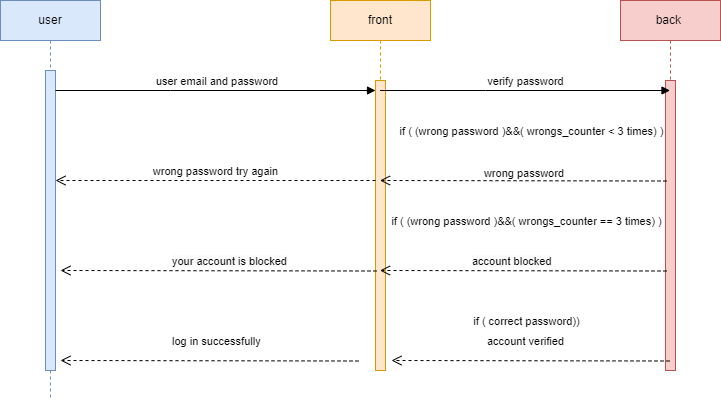

The diagram above was exported from draw.io. Its source (the exported page's mxGraphModel, read from the mxfile embedded in the PNG):
<mxGraphModel dx="1900" dy="541" grid="1" gridSize="10" guides="1" tooltips="1" connect="1" arrows="1" fold="1" page="1" pageScale="1" pageWidth="850" pageHeight="1100" background="#ffffff" math="0" shadow="0">
  <root>
    <mxCell id="0" />
    <mxCell id="1" parent="0" />
    <mxCell id="aM9ryv3xv72pqoxQDRHE-1" value="user" style="shape=umlLifeline;perimeter=lifelinePerimeter;whiteSpace=wrap;html=1;container=0;dropTarget=0;collapsible=0;recursiveResize=0;outlineConnect=0;portConstraint=eastwest;newEdgeStyle={&quot;edgeStyle&quot;:&quot;elbowEdgeStyle&quot;,&quot;elbow&quot;:&quot;vertical&quot;,&quot;curved&quot;:0,&quot;rounded&quot;:0};fillColor=#dae8fc;strokeColor=#6c8ebf;" parent="1" vertex="1">
      <mxGeometry x="-60" y="30" width="100" height="400" as="geometry" />
    </mxCell>
    <mxCell id="aM9ryv3xv72pqoxQDRHE-2" value="" style="html=1;points=[];perimeter=orthogonalPerimeter;outlineConnect=0;targetShapes=umlLifeline;portConstraint=eastwest;newEdgeStyle={&quot;edgeStyle&quot;:&quot;elbowEdgeStyle&quot;,&quot;elbow&quot;:&quot;vertical&quot;,&quot;curved&quot;:0,&quot;rounded&quot;:0};fillColor=#dae8fc;strokeColor=#6c8ebf;" parent="aM9ryv3xv72pqoxQDRHE-1" vertex="1">
      <mxGeometry x="45" y="70" width="10" height="300" as="geometry" />
    </mxCell>
    <mxCell id="aM9ryv3xv72pqoxQDRHE-5" value="front" style="shape=umlLifeline;perimeter=lifelinePerimeter;whiteSpace=wrap;html=1;container=0;dropTarget=0;collapsible=0;recursiveResize=0;outlineConnect=0;portConstraint=eastwest;newEdgeStyle={&quot;edgeStyle&quot;:&quot;elbowEdgeStyle&quot;,&quot;elbow&quot;:&quot;vertical&quot;,&quot;curved&quot;:0,&quot;rounded&quot;:0};fillColor=#ffe6cc;strokeColor=#d79b00;" parent="1" vertex="1">
      <mxGeometry x="270" y="30" width="100" height="370" as="geometry" />
    </mxCell>
    <mxCell id="aM9ryv3xv72pqoxQDRHE-6" value="" style="html=1;points=[];perimeter=orthogonalPerimeter;outlineConnect=0;targetShapes=umlLifeline;portConstraint=eastwest;newEdgeStyle={&quot;edgeStyle&quot;:&quot;elbowEdgeStyle&quot;,&quot;elbow&quot;:&quot;vertical&quot;,&quot;curved&quot;:0,&quot;rounded&quot;:0};fillColor=#ffe6cc;strokeColor=#d79b00;" parent="aM9ryv3xv72pqoxQDRHE-5" vertex="1">
      <mxGeometry x="45" y="80" width="10" height="290" as="geometry" />
    </mxCell>
    <mxCell id="aM9ryv3xv72pqoxQDRHE-7" value="&amp;nbsp;user email and password" style="html=1;verticalAlign=bottom;endArrow=block;edgeStyle=elbowEdgeStyle;elbow=vertical;curved=0;rounded=0;" parent="1" source="aM9ryv3xv72pqoxQDRHE-2" target="aM9ryv3xv72pqoxQDRHE-6" edge="1">
      <mxGeometry relative="1" as="geometry">
        <mxPoint x="195" y="130" as="sourcePoint" />
        <Array as="points">
          <mxPoint x="110" y="120" />
          <mxPoint x="180" y="120" />
        </Array>
        <mxPoint as="offset" />
      </mxGeometry>
    </mxCell>
    <mxCell id="aM9ryv3xv72pqoxQDRHE-8" value="wrong password try again" style="html=1;verticalAlign=bottom;endArrow=open;dashed=1;endSize=8;edgeStyle=elbowEdgeStyle;elbow=vertical;curved=0;rounded=0;" parent="1" source="aM9ryv3xv72pqoxQDRHE-6" target="aM9ryv3xv72pqoxQDRHE-2" edge="1">
      <mxGeometry relative="1" as="geometry">
        <mxPoint x="195" y="205" as="targetPoint" />
        <Array as="points">
          <mxPoint x="270" y="210" />
          <mxPoint x="240" y="195" />
          <mxPoint x="190" y="280" />
        </Array>
      </mxGeometry>
    </mxCell>
    <mxCell id="ZSm19p3xgCslSXFqqrqj-1" value="back&amp;nbsp;" style="shape=umlLifeline;perimeter=lifelinePerimeter;whiteSpace=wrap;html=1;container=0;dropTarget=0;collapsible=0;recursiveResize=0;outlineConnect=0;portConstraint=eastwest;newEdgeStyle={&quot;edgeStyle&quot;:&quot;elbowEdgeStyle&quot;,&quot;elbow&quot;:&quot;vertical&quot;,&quot;curved&quot;:0,&quot;rounded&quot;:0};fillColor=#f8cecc;strokeColor=#b85450;" vertex="1" parent="1">
      <mxGeometry x="560" y="30" width="100" height="370" as="geometry" />
    </mxCell>
    <mxCell id="ZSm19p3xgCslSXFqqrqj-2" value="" style="html=1;points=[];perimeter=orthogonalPerimeter;outlineConnect=0;targetShapes=umlLifeline;portConstraint=eastwest;newEdgeStyle={&quot;edgeStyle&quot;:&quot;elbowEdgeStyle&quot;,&quot;elbow&quot;:&quot;vertical&quot;,&quot;curved&quot;:0,&quot;rounded&quot;:0};fillColor=#f8cecc;strokeColor=#b85450;" vertex="1" parent="ZSm19p3xgCslSXFqqrqj-1">
      <mxGeometry x="45" y="80" width="10" height="290" as="geometry" />
    </mxCell>
    <mxCell id="ZSm19p3xgCslSXFqqrqj-3" value="verify password" style="html=1;verticalAlign=bottom;endArrow=block;edgeStyle=elbowEdgeStyle;elbow=vertical;curved=0;rounded=0;" edge="1" parent="1" source="aM9ryv3xv72pqoxQDRHE-5" target="ZSm19p3xgCslSXFqqrqj-1">
      <mxGeometry relative="1" as="geometry">
        <mxPoint x="340" y="120" as="sourcePoint" />
        <Array as="points">
          <mxPoint x="425" y="120" />
        </Array>
        <mxPoint x="560" y="120" as="targetPoint" />
        <mxPoint as="offset" />
      </mxGeometry>
    </mxCell>
    <mxCell id="ZSm19p3xgCslSXFqqrqj-4" value="if ( (wrong password )&amp;amp;&amp;amp;( wrongs_counter &amp;lt; 3 times) )" style="html=1;verticalAlign=bottom;endArrow=open;dashed=1;endSize=8;edgeStyle=elbowEdgeStyle;elbow=vertical;curved=0;rounded=0;" edge="1" parent="1" target="aM9ryv3xv72pqoxQDRHE-5">
      <mxGeometry x="-0.0488" y="-40" relative="1" as="geometry">
        <mxPoint x="360" y="210" as="targetPoint" />
        <Array as="points">
          <mxPoint x="640" y="210" />
        </Array>
        <mxPoint x="606" y="210.5" as="sourcePoint" />
        <mxPoint as="offset" />
      </mxGeometry>
    </mxCell>
    <mxCell id="ZSm19p3xgCslSXFqqrqj-13" value="&lt;p&gt;&lt;font style=&quot;font-size: 11px;&quot; face=&quot;Helvetica&quot;&gt;wrong password&amp;nbsp;&lt;/font&gt;&lt;/p&gt;" style="text;html=1;align=center;verticalAlign=middle;resizable=0;points=[];autosize=1;strokeColor=none;fillColor=none;fontSize=20;fontFamily=Architects Daughter;" vertex="1" parent="1">
      <mxGeometry x="410" y="160" width="110" height="80" as="geometry" />
    </mxCell>
    <mxCell id="ZSm19p3xgCslSXFqqrqj-14" value="if ( (wrong password )&amp;amp;&amp;amp;( wrongs_counter == 3 times) )" style="html=1;verticalAlign=bottom;endArrow=open;dashed=1;endSize=8;edgeStyle=elbowEdgeStyle;elbow=vertical;curved=0;rounded=0;" edge="1" parent="1" target="aM9ryv3xv72pqoxQDRHE-5">
      <mxGeometry x="-0.0156" y="-40" relative="1" as="geometry">
        <mxPoint x="350" y="300" as="targetPoint" />
        <Array as="points">
          <mxPoint x="481" y="300" />
        </Array>
        <mxPoint x="606" y="300.5" as="sourcePoint" />
        <mxPoint as="offset" />
      </mxGeometry>
    </mxCell>
    <mxCell id="ZSm19p3xgCslSXFqqrqj-16" value="&lt;span style=&quot;color: rgb(0, 0, 0); font-family: Helvetica; font-size: 11px; font-style: normal; font-variant-ligatures: normal; font-variant-caps: normal; font-weight: 400; letter-spacing: normal; orphans: 2; text-align: center; text-indent: 0px; text-transform: none; widows: 2; word-spacing: 0px; -webkit-text-stroke-width: 0px; background-color: rgb(251, 251, 251); text-decoration-thickness: initial; text-decoration-style: initial; text-decoration-color: initial; float: none; display: inline !important;&quot;&gt;account blocked&lt;/span&gt;" style="text;whiteSpace=wrap;html=1;fontSize=20;fontFamily=Architects Daughter;" vertex="1" parent="1">
      <mxGeometry x="410" y="270" width="120" height="50" as="geometry" />
    </mxCell>
    <mxCell id="ZSm19p3xgCslSXFqqrqj-17" value="" style="html=1;verticalAlign=bottom;endArrow=open;dashed=1;endSize=8;edgeStyle=elbowEdgeStyle;elbow=vertical;curved=0;rounded=0;" edge="1" parent="1">
      <mxGeometry x="-0.0156" y="-40" relative="1" as="geometry">
        <mxPoint y="300" as="targetPoint" />
        <Array as="points">
          <mxPoint x="270" y="300" />
          <mxPoint x="350" y="300" />
          <mxPoint x="350" y="300" />
        </Array>
        <mxPoint x="316" y="300.5" as="sourcePoint" />
        <mxPoint as="offset" />
      </mxGeometry>
    </mxCell>
    <mxCell id="ZSm19p3xgCslSXFqqrqj-18" value="&lt;span style=&quot;color: rgb(0, 0, 0); font-family: Helvetica; font-size: 11px; font-style: normal; font-variant-ligatures: normal; font-variant-caps: normal; font-weight: 400; letter-spacing: normal; orphans: 2; text-align: center; text-indent: 0px; text-transform: none; widows: 2; word-spacing: 0px; -webkit-text-stroke-width: 0px; background-color: rgb(251, 251, 251); text-decoration-thickness: initial; text-decoration-style: initial; text-decoration-color: initial; float: none; display: inline !important;&quot;&gt;your account is blocked&lt;/span&gt;" style="text;whiteSpace=wrap;html=1;fontSize=20;fontFamily=Architects Daughter;" vertex="1" parent="1">
      <mxGeometry x="110" y="270" width="120" height="50" as="geometry" />
    </mxCell>
    <mxCell id="ZSm19p3xgCslSXFqqrqj-19" value="if ( correct password))" style="html=1;verticalAlign=bottom;endArrow=open;dashed=1;endSize=8;edgeStyle=elbowEdgeStyle;elbow=vertical;curved=0;rounded=0;" edge="1" parent="1">
      <mxGeometry x="0.0426" y="-30" relative="1" as="geometry">
        <mxPoint x="331" y="390" as="targetPoint" />
        <Array as="points">
          <mxPoint x="621" y="390" />
        </Array>
        <mxPoint x="609" y="390.5" as="sourcePoint" />
        <mxPoint x="1" as="offset" />
      </mxGeometry>
    </mxCell>
    <mxCell id="ZSm19p3xgCslSXFqqrqj-20" value="&lt;p style=&quot;text-align: center;&quot;&gt;&lt;font face=&quot;Helvetica&quot; style=&quot;font-size: 11px;&quot;&gt;account verified&lt;/font&gt;&lt;/p&gt;" style="text;whiteSpace=wrap;html=1;fontSize=20;fontFamily=Architects Daughter;" vertex="1" parent="1">
      <mxGeometry x="425" y="330" width="110" height="50" as="geometry" />
    </mxCell>
    <mxCell id="ZSm19p3xgCslSXFqqrqj-23" value="" style="html=1;verticalAlign=bottom;endArrow=open;dashed=1;endSize=8;edgeStyle=elbowEdgeStyle;elbow=vertical;curved=0;rounded=0;" edge="1" parent="1">
      <mxGeometry x="0.0426" y="-30" relative="1" as="geometry">
        <mxPoint y="390" as="targetPoint" />
        <Array as="points">
          <mxPoint x="310" y="390" />
        </Array>
        <mxPoint x="298" y="390.5" as="sourcePoint" />
        <mxPoint x="1" as="offset" />
      </mxGeometry>
    </mxCell>
    <mxCell id="ZSm19p3xgCslSXFqqrqj-24" value="&lt;p style=&quot;text-align: center;&quot;&gt;&lt;font face=&quot;Helvetica&quot; style=&quot;font-size: 11px;&quot;&gt;log in successfully&lt;/font&gt;&lt;/p&gt;" style="text;whiteSpace=wrap;html=1;fontSize=20;fontFamily=Architects Daughter;" vertex="1" parent="1">
      <mxGeometry x="110" y="330" width="110" height="50" as="geometry" />
    </mxCell>
  </root>
</mxGraphModel>